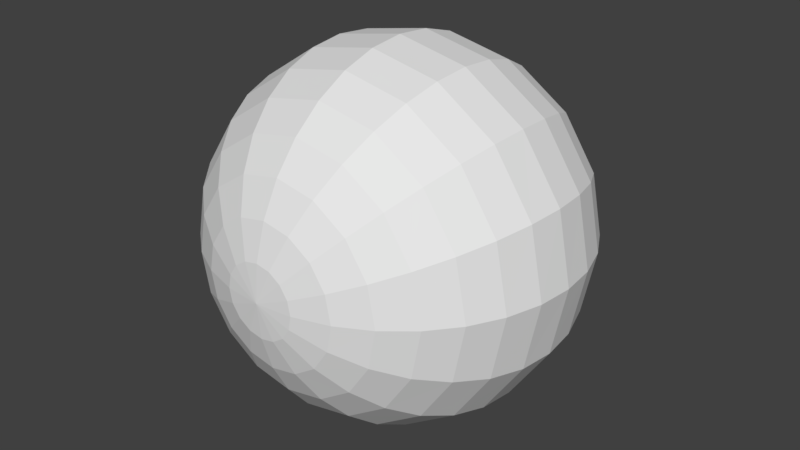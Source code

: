 # Source: sphere-normal-invert-base.blend  (saved by Blender 2.79.0; exported with 4.5.12 LTS)
import bpy
from mathutils import Matrix  # noqa: F401  (used for matrix-valued properties, if any)

bpy.ops.wm.read_factory_settings(use_empty=True)
scene = bpy.context.scene
scene.name = 'Scene'

# ---- collections
col_collection_1 = bpy.data.collections.new('Collection 1'); scene.collection.children.link(col_collection_1)

# ---- materials (node trees are filled in below, after node groups)
mat_sphere_inverted_material = bpy.data.materials.new('sphere-inverted-material')
mat_sphere_inverted_material.alpha_threshold = 0.0
mat_sphere_inverted_material.use_transparent_shadow = False
mat_sphere_inverted_material.roughness = 0.5

# ---- material node trees

# ---- world
world_world = bpy.data.worlds.new('World'); scene.world = world_world
world_world.color = (0.05088, 0.05088, 0.05088)
world_world.use_sun_shadow = False
world_world.sun_shadow_jitter_overblur = 0.0
world_world.cycles.sampling_method = 'MANUAL'

# ---- meshes
me_sphere_inverted_geo = bpy.data.meshes.new('sphere-inverted-geo')
me_sphere_inverted_geo.from_pydata([(1.421e-14, 19.62, -3.902), (1.421e-14, 14.14, -14.14), (1.421e-14, 11.11, -16.63), (1.421e-14, 7.654, -18.48), (1.421e-14, 3.902, -19.62), (1.421e-14, -1.814e-06, -20.0), (1.421e-14, -3.902, -19.62), (1.421e-14, -7.654, -18.48), (1.421e-14, -11.11, -16.63), (1.421e-14, -14.14, -14.14), (1.421e-14, -16.63, -11.11), (1.421e-14, -18.48, -7.654), (1.421e-14, -19.62, -3.902), (1.493, 19.62, -3.605), (2.929, 18.48, -7.071), (4.252, 16.63, -10.27), (5.412, 14.14, -13.07), (6.364, 11.11, -15.36), (7.071, 7.654, -17.07), (7.507, 3.902, -18.12), (7.654, -1.947e-06, -18.48), (7.507, -3.902, -18.12), (7.071, -7.654, -17.07), (6.364, -11.11, -15.36), (5.412, -14.14, -13.07), (4.252, -16.63, -10.27), (2.929, -18.48, -7.071), (1.493, -19.62, -3.605), (2.759, 19.62, -2.759), (5.412, 18.48, -5.412), (7.857, 16.63, -7.857), (10.0, 14.14, -10.0), (11.76, 11.11, -11.76), (13.07, 7.654, -13.07), (13.87, 3.902, -13.87), (14.14, -3.28e-06, -14.14), (13.87, -3.902, -13.87), (13.07, -7.654, -13.07), (11.76, -11.11, -11.76), (10.0, -14.14, -10.0), (7.857, -16.63, -7.857), (5.412, -18.48, -5.412), (2.759, -19.62, -2.759), (3.605, 19.62, -1.493), (7.071, 18.48, -2.929), (10.27, 16.63, -4.252), (13.07, 14.14, -5.412), (15.36, 11.11, -6.364), (17.07, 7.654, -7.071), (18.12, 3.902, -7.507), (18.48, -3.847e-06, -7.654), (18.12, -3.902, -7.507), (17.07, -7.654, -7.071), (15.36, -11.11, -6.364), (13.07, -14.14, -5.412), (10.27, -16.63, -4.252), (7.071, -18.48, -2.929), (3.605, -19.62, -1.493), (3.902, 19.62, 4.536e-06), (7.654, 18.48, 4.437e-06), (11.11, 16.63, 6.183e-06), (14.14, 14.14, 5.965e-06), (16.63, 11.11, 7.608e-06), (18.48, 7.654, 4.921e-06), (19.62, 3.902, 4.832e-06), (20.0, -4.874e-06, 5.796e-06), (19.62, -3.902, 3.911e-06), (18.48, -7.654, 3.106e-06), (16.63, -11.11, 4.711e-06), (14.14, -14.14, 2.539e-06), (11.11, -16.63, 1.368e-06), (7.654, -18.48, -7.011e-07), (3.902, -19.62, -8.006e-07), (3.605, 19.62, 1.493), (7.071, 18.48, 2.929), (10.27, 16.63, 4.252), (13.07, 14.14, 5.412), (15.36, 11.11, 6.364), (17.07, 7.654, 7.071), (18.12, 3.902, 7.507), (18.48, -5.662e-06, 7.654), (18.12, -3.902, 7.507), (17.07, -7.654, 7.071), (15.36, -11.11, 6.364), (13.07, -14.14, 5.412), (10.27, -16.63, 4.252), (7.071, -18.48, 2.929), (3.605, -19.62, 1.493), (2.759, 19.62, 2.759), (5.412, 18.48, 5.412), (7.857, 16.63, 7.857), (10.0, 14.14, 10.0), (11.76, 11.11, 11.76), (13.07, 7.654, 13.07), (13.87, 3.902, 13.87), (14.14, -6.706e-06, 14.14), (13.87, -3.902, 13.87), (13.07, -7.654, 13.07), (11.76, -11.11, 11.76), (10.0, -14.14, 10.0), (7.857, -16.63, 7.857), (5.412, -18.48, 5.412), (2.759, -19.62, 2.759), (1.493, 19.62, 3.605), (2.929, 18.48, 7.071), (4.252, 16.63, 10.27), (5.412, 14.14, 13.07), (6.364, 11.11, 15.36), (7.071, 7.654, 17.07), (7.507, 3.902, 18.12), (7.654, -7.085e-06, 18.48), (7.507, -3.902, 18.12), (7.071, -7.654, 17.07), (6.364, -11.11, 15.36), (5.412, -14.14, 13.07), (4.252, -16.63, 10.27), (2.929, -18.48, 7.071), (1.493, -19.62, 3.605), (-8.44e-07, 19.62, 3.902), (-2.274e-06, 18.48, 7.654), (-2.751e-06, 16.63, 11.11), (-4.659e-06, 14.14, 14.14), (-6.089e-06, 11.11, 16.63), (-5.612e-06, 7.654, 18.48), (-5.136e-06, 3.902, 19.62), (-5.612e-06, -7.218e-06, 20.0), (-5.136e-06, -3.902, 19.62), (-5.612e-06, -7.654, 18.48), (-6.089e-06, -11.11, 16.63), (-4.659e-06, -14.14, 14.14), (-2.036e-06, -16.63, 11.11), (-8.44e-07, -18.48, 7.654), (-1.321e-06, -19.62, 3.902), (1.421e-14, -20.0, -8.342e-07), (-1.493, 19.62, 3.605), (-2.929, 18.48, 7.071), (-4.252, 16.63, 10.27), (-5.412, 14.14, 13.07), (-6.364, 11.11, 15.36), (-7.071, 7.654, 17.07), (-7.507, 3.902, 18.12), (-7.654, -7.085e-06, 18.48), (-7.507, -3.902, 18.12), (-7.071, -7.654, 17.07), (-6.364, -11.11, 15.36), (-5.412, -14.14, 13.07), (-4.252, -16.63, 10.27), (-2.929, -18.48, 7.071), (-1.493, -19.62, 3.605), (-2.759, 19.62, 2.759), (-5.412, 18.48, 5.412), (-7.857, 16.63, 7.857), (-10.0, 14.14, 10.0), (-11.76, 11.11, 11.76), (-13.07, 7.654, 13.07), (-13.87, 3.902, 13.87), (-14.14, -6.706e-06, 14.14), (-13.87, -3.902, 13.87), (-13.07, -7.654, 13.07), (-11.76, -11.11, 11.76), (-10.0, -14.14, 10.0), (-7.857, -16.63, 7.857), (-5.412, -18.48, 5.412), (-2.759, -19.62, 2.759), (-6.021e-06, 20.0, 6.477e-06), (-3.605, 19.62, 1.493), (-7.071, 18.48, 2.929), (-10.27, 16.63, 4.252), (-13.07, 14.14, 5.412), (-15.36, 11.11, 6.364), (-17.07, 7.654, 7.071), (-18.12, 3.902, 7.507), (-18.48, -5.662e-06, 7.654), (-18.12, -3.902, 7.507), (-17.07, -7.654, 7.071), (-15.36, -11.11, 6.364), (-13.07, -14.14, 5.412), (-10.27, -16.63, 4.252), (-7.071, -18.48, 2.929), (-3.605, -19.62, 1.493), (-3.902, 19.62, 2.629e-06), (-7.654, 18.48, 6.223e-07), (-11.11, 16.63, 4.607e-07), (-14.14, 14.14, -2.618e-06), (-16.63, 11.11, -4.79e-06), (-18.48, 7.654, -4.616e-06), (-19.62, 3.902, -5.182e-06), (-20.0, -4.874e-06, -7.555e-06), (-19.62, -3.902, -6.103e-06), (-18.48, -7.654, -6.431e-06), (-16.63, -11.11, -7.687e-06), (-14.14, -14.14, -6.998e-06), (-11.11, -16.63, -4.354e-06), (-7.654, -18.48, -2.608e-06), (-3.902, -19.62, -2.708e-06), (-3.605, 19.62, -1.493), (-7.071, 18.48, -2.929), (-10.27, 16.63, -4.252), (-13.07, 14.14, -5.412), (-15.36, 11.11, -6.364), (-17.07, 7.654, -7.071), (-18.12, 3.902, -7.507), (-18.48, -3.847e-06, -7.654), (-18.12, -3.902, -7.507), (-17.07, -7.654, -7.071), (-15.36, -11.11, -6.364), (-13.07, -14.14, -5.412), (-10.27, -16.63, -4.252), (-7.071, -18.48, -2.929), (-3.605, -19.62, -1.493), (-2.759, 19.62, -2.759), (-5.412, 18.48, -5.412), (-7.857, 16.63, -7.857), (-10.0, 14.14, -10.0), (-11.76, 11.11, -11.76), (-13.07, 7.654, -13.07), (-13.87, 3.902, -13.87), (-14.14, -3.28e-06, -14.14), (-13.87, -3.902, -13.87), (-13.07, -7.654, -13.07), (-11.76, -11.11, -11.76), (-10.0, -14.14, -10.0), (-7.857, -16.63, -7.857), (-5.412, -18.48, -5.412), (-2.759, -19.62, -2.759), (-1.493, 19.62, -3.605), (-2.929, 18.48, -7.071), (-4.252, 16.63, -10.27), (-5.412, 14.14, -13.07), (-6.364, 11.11, -15.36), (-7.071, 7.654, -17.07), (-7.507, 3.902, -18.12), (-7.654, -1.947e-06, -18.48), (-7.507, -3.902, -18.12), (-7.071, -7.654, -17.07), (-6.364, -11.11, -15.36), (-5.412, -14.14, -13.07), (-4.252, -16.63, -10.27), (-2.929, -18.48, -7.071), (-1.493, -19.62, -3.605), (3.924e-06, 18.48, -7.654), (4.401e-06, 16.63, -11.11)], [], [(5, 20, 19, 4), (4, 19, 18, 3), (10, 25, 24, 9), (0, 13, 164), (3, 18, 17, 2), (9, 24, 23, 8), (8, 23, 22, 7), (2, 17, 16, 1), (7, 22, 21, 6), (133, 27, 12), (12, 27, 26, 11), (1, 16, 15, 241), (241, 15, 14, 240), (6, 21, 20, 5), (11, 26, 25, 10), (240, 14, 13, 0), (26, 41, 40, 25), (14, 29, 28, 13), (20, 35, 34, 19), (19, 34, 33, 18), (25, 40, 39, 24), (13, 28, 164), (18, 33, 32, 17), (24, 39, 38, 23), (23, 38, 37, 22), (17, 32, 31, 16), (22, 37, 36, 21), (133, 42, 27), (27, 42, 41, 26), (16, 31, 30, 15), (15, 30, 29, 14), (21, 36, 35, 20), (31, 46, 45, 30), (36, 51, 50, 35), (42, 57, 56, 41), (41, 56, 55, 40), (30, 45, 44, 29), (29, 44, 43, 28), (35, 50, 49, 34), (40, 55, 54, 39), (28, 43, 164), (34, 49, 48, 33), (33, 48, 47, 32), (39, 54, 53, 38), (32, 47, 46, 31), (38, 53, 52, 37), (37, 52, 51, 36), (133, 57, 42), (47, 62, 61, 46), (53, 68, 67, 52), (133, 72, 57), (46, 61, 60, 45), (52, 67, 66, 51), (51, 66, 65, 50), (57, 72, 71, 56), (45, 60, 59, 44), (50, 65, 64, 49), (56, 71, 70, 55), (55, 70, 69, 54), (44, 59, 58, 43), (43, 58, 164), (49, 64, 63, 48), (54, 69, 68, 53), (48, 63, 62, 47), (58, 73, 164), (63, 78, 77, 62), (68, 83, 82, 67), (133, 87, 72), (62, 77, 76, 61), (61, 76, 75, 60), (67, 82, 81, 66), (72, 87, 86, 71), (60, 75, 74, 59), (66, 81, 80, 65), (65, 80, 79, 64), (71, 86, 85, 70), (59, 74, 73, 58), (64, 79, 78, 63), (70, 85, 84, 69), (69, 84, 83, 68), (80, 95, 94, 79), (79, 94, 93, 78), (85, 100, 99, 84), (73, 88, 164), (78, 93, 92, 77), (84, 99, 98, 83), (83, 98, 97, 82), (77, 92, 91, 76), (82, 97, 96, 81), (133, 102, 87), (87, 102, 101, 86), (76, 91, 90, 75), (75, 90, 89, 74), (81, 96, 95, 80), (86, 101, 100, 85), (74, 89, 88, 73), (101, 116, 115, 100), (90, 105, 104, 89), (89, 104, 103, 88), (95, 110, 109, 94), (100, 115, 114, 99), (88, 103, 164), (94, 109, 108, 93), (93, 108, 107, 92), (99, 114, 113, 98), (92, 107, 106, 91), (98, 113, 112, 97), (97, 112, 111, 96), (133, 117, 102), (91, 106, 105, 90), (96, 111, 110, 95), (102, 117, 116, 101), (106, 121, 120, 105), (112, 127, 126, 111), (111, 126, 125, 110), (117, 132, 131, 116), (105, 120, 119, 104), (110, 125, 124, 109), (116, 131, 130, 115), (115, 130, 129, 114), (104, 119, 118, 103), (103, 118, 164), (109, 124, 123, 108), (114, 129, 128, 113), (108, 123, 122, 107), (107, 122, 121, 106), (113, 128, 127, 112), (133, 132, 117), (128, 144, 143, 127), (133, 148, 132), (122, 138, 137, 121), (121, 137, 136, 120), (127, 143, 142, 126), (132, 148, 147, 131), (120, 136, 135, 119), (126, 142, 141, 125), (125, 141, 140, 124), (131, 147, 146, 130), (119, 135, 134, 118), (124, 140, 139, 123), (130, 146, 145, 129), (129, 145, 144, 128), (118, 134, 164), (123, 139, 138, 122), (134, 149, 164), (139, 154, 153, 138), (145, 160, 159, 144), (144, 159, 158, 143), (138, 153, 152, 137), (143, 158, 157, 142), (133, 163, 148), (148, 163, 162, 147), (137, 152, 151, 136), (136, 151, 150, 135), (142, 157, 156, 141), (147, 162, 161, 146), (135, 150, 149, 134), (141, 156, 155, 140), (140, 155, 154, 139), (146, 161, 160, 145), (161, 177, 176, 160), (149, 165, 164), (155, 171, 170, 154), (154, 170, 169, 153), (160, 176, 175, 159), (153, 169, 168, 152), (159, 175, 174, 158), (158, 174, 173, 157), (133, 179, 163), (152, 168, 167, 151), (157, 173, 172, 156), (163, 179, 178, 162), (162, 178, 177, 161), (151, 167, 166, 150), (150, 166, 165, 149), (156, 172, 171, 155), (167, 182, 181, 166), (172, 187, 186, 171), (178, 193, 192, 177), (177, 192, 191, 176), (166, 181, 180, 165), (165, 180, 164), (171, 186, 185, 170), (176, 191, 190, 175), (170, 185, 184, 169), (169, 184, 183, 168), (175, 190, 189, 174), (133, 194, 179), (168, 183, 182, 167), (174, 189, 188, 173), (173, 188, 187, 172), (179, 194, 193, 178), (183, 198, 197, 182), (189, 204, 203, 188), (194, 209, 208, 193), (182, 197, 196, 181), (188, 203, 202, 187), (187, 202, 201, 186), (193, 208, 207, 192), (181, 196, 195, 180), (186, 201, 200, 185), (192, 207, 206, 191), (191, 206, 205, 190), (180, 195, 164), (185, 200, 199, 184), (190, 205, 204, 189), (133, 209, 194), (184, 199, 198, 183), (199, 214, 213, 198), (204, 219, 218, 203), (133, 224, 209), (209, 224, 223, 208), (198, 213, 212, 197), (197, 212, 211, 196), (203, 218, 217, 202), (208, 223, 222, 207), (196, 211, 210, 195), (202, 217, 216, 201), (201, 216, 215, 200), (207, 222, 221, 206), (195, 210, 164), (200, 215, 214, 199), (206, 221, 220, 205), (205, 220, 219, 204), (216, 231, 230, 215), (215, 230, 229, 214), (221, 236, 235, 220), (214, 229, 228, 213), (220, 235, 234, 219), (219, 234, 233, 218), (133, 239, 224), (213, 228, 227, 212), (218, 233, 232, 217), (224, 239, 238, 223), (223, 238, 237, 222), (212, 227, 226, 211), (211, 226, 225, 210), (217, 232, 231, 216), (222, 237, 236, 221), (210, 225, 164), (237, 10, 9, 236), (226, 240, 0, 225), (225, 0, 164), (231, 4, 3, 230), (236, 9, 8, 235), (230, 3, 2, 229), (229, 2, 1, 228), (235, 8, 7, 234), (133, 12, 239), (228, 1, 241, 227), (234, 7, 6, 233), (233, 6, 5, 232), (239, 12, 11, 238), (227, 241, 240, 226), (232, 5, 4, 231), (238, 11, 10, 237)])
_uv = me_sphere_inverted_geo.uv_layers.new(name='UVMap')
_uv.uv.foreach_set('vector', [0.452, 0.4159, 0.389, 0.3597, 0.4109, 0.3309, 0.4815, 0.3767, 0.4815, 0.3767, 0.4109, 0.3309, 0.4292, 0.2989, 0.5035, 0.3317, 0.2358, 0.4998, 0.2323, 0.4511, 0.2699, 0.4407, 0.2838, 0.4998, 0.4555, 0.08255, 0.4393, 0.09288, 0.4174, 0.05, 0.5035, 0.3317, 0.4292, 0.2989, 0.4436, 0.2635, 0.5167, 0.282, 0.2838, 0.4998, 0.2699, 0.4407, 0.3043, 0.4259, 0.3308, 0.491, 0.3308, 0.491, 0.3043, 0.4259, 0.3356, 0.4073, 0.3753, 0.4737, 0.5167, 0.282, 0.4436, 0.2635, 0.4531, 0.2247, 0.5195, 0.2292, 0.3753, 0.4737, 0.3356, 0.4073, 0.3638, 0.3852, 0.4162, 0.4485, 0.1011, 0.4496, 0.1478, 0.4559, 0.1434, 0.4735, 0.1434, 0.4735, 0.1478, 0.4559, 0.1916, 0.4564, 0.1884, 0.4908, 0.5195, 0.2292, 0.4531, 0.2247, 0.4566, 0.1826, 0.5106, 0.1756, 0.5106, 0.1756, 0.4566, 0.1826, 0.4522, 0.1379, 0.4889, 0.1244, 0.4162, 0.4485, 0.3638, 0.3852, 0.389, 0.3597, 0.452, 0.4159, 0.1884, 0.4908, 0.1916, 0.4564, 0.2323, 0.4511, 0.2358, 0.4998, 0.4889, 0.1244, 0.4522, 0.1379, 0.4393, 0.09288, 0.4555, 0.08255, 0.1916, 0.4564, 0.1848, 0.4264, 0.2185, 0.4119, 0.2323, 0.4511, 0.4522, 0.1379, 0.4197, 0.1389, 0.4218, 0.09631, 0.4393, 0.09288, 0.389, 0.3597, 0.3401, 0.3175, 0.3582, 0.2942, 0.4109, 0.3309, 0.4109, 0.3309, 0.3582, 0.2942, 0.3746, 0.2689, 0.4292, 0.2989, 0.2323, 0.4511, 0.2185, 0.4119, 0.2483, 0.3958, 0.2699, 0.4407, 0.4393, 0.09288, 0.4218, 0.09631, 0.4174, 0.05, 0.4292, 0.2989, 0.3746, 0.2689, 0.3894, 0.2413, 0.4436, 0.2635, 0.2699, 0.4407, 0.2483, 0.3958, 0.2748, 0.3782, 0.3043, 0.4259, 0.3043, 0.4259, 0.2748, 0.3782, 0.2987, 0.3594, 0.3356, 0.4073, 0.4436, 0.2635, 0.3894, 0.2413, 0.4023, 0.2109, 0.4531, 0.2247, 0.3356, 0.4073, 0.2987, 0.3594, 0.3204, 0.3392, 0.3638, 0.3852, 0.1011, 0.4496, 0.1459, 0.4389, 0.1478, 0.4559, 0.1478, 0.4559, 0.1459, 0.4389, 0.1848, 0.4264, 0.1916, 0.4564, 0.4531, 0.2247, 0.4023, 0.2109, 0.4127, 0.177, 0.4566, 0.1826, 0.4566, 0.1826, 0.4127, 0.177, 0.4197, 0.1389, 0.4522, 0.1379, 0.3638, 0.3852, 0.3204, 0.3392, 0.3401, 0.3175, 0.389, 0.3597, 0.4023, 0.2109, 0.3613, 0.1917, 0.3765, 0.1636, 0.4127, 0.177, 0.3204, 0.3392, 0.2812, 0.302, 0.2983, 0.2822, 0.3401, 0.3175, 0.1459, 0.4389, 0.1388, 0.4243, 0.1708, 0.4015, 0.1848, 0.4264, 0.1848, 0.4264, 0.1708, 0.4015, 0.1982, 0.3804, 0.2185, 0.4119, 0.4127, 0.177, 0.3765, 0.1636, 0.3913, 0.1314, 0.4197, 0.1389, 0.4197, 0.1389, 0.3913, 0.1314, 0.4053, 0.09391, 0.4218, 0.09631, 0.3401, 0.3175, 0.2983, 0.2822, 0.3146, 0.2616, 0.3582, 0.2942, 0.2185, 0.4119, 0.1982, 0.3804, 0.2222, 0.3603, 0.2483, 0.3958, 0.4218, 0.09631, 0.4053, 0.09391, 0.4174, 0.05, 0.3582, 0.2942, 0.3146, 0.2616, 0.3305, 0.24, 0.3746, 0.2689, 0.3746, 0.2689, 0.3305, 0.24, 0.346, 0.2169, 0.3894, 0.2413, 0.2483, 0.3958, 0.2222, 0.3603, 0.2436, 0.3408, 0.2748, 0.3782, 0.3894, 0.2413, 0.346, 0.2169, 0.3613, 0.1917, 0.4023, 0.2109, 0.2748, 0.3782, 0.2436, 0.3408, 0.2631, 0.3215, 0.2987, 0.3594, 0.2987, 0.3594, 0.2631, 0.3215, 0.2812, 0.302, 0.3204, 0.3392, 0.1011, 0.4496, 0.1388, 0.4243, 0.1459, 0.4389, 0.346, 0.2169, 0.3088, 0.1898, 0.3267, 0.168, 0.3613, 0.1917, 0.2436, 0.3408, 0.2102, 0.3097, 0.2271, 0.2891, 0.2631, 0.3215, 0.1011, 0.4496, 0.1276, 0.4129, 0.1388, 0.4243, 0.3613, 0.1917, 0.3267, 0.168, 0.3461, 0.1442, 0.3765, 0.1636, 0.2631, 0.3215, 0.2271, 0.2891, 0.2435, 0.2692, 0.2812, 0.302, 0.2812, 0.302, 0.2435, 0.2692, 0.2595, 0.2498, 0.2983, 0.2822, 0.1388, 0.4243, 0.1276, 0.4129, 0.1515, 0.3819, 0.1708, 0.4015, 0.3765, 0.1636, 0.3461, 0.1442, 0.3673, 0.1175, 0.3913, 0.1314, 0.2983, 0.2822, 0.2595, 0.2498, 0.2756, 0.2303, 0.3146, 0.2616, 0.1708, 0.4015, 0.1515, 0.3819, 0.1728, 0.3553, 0.1982, 0.3804, 0.1982, 0.3804, 0.1728, 0.3553, 0.1922, 0.3315, 0.2222, 0.3603, 0.3913, 0.1314, 0.3673, 0.1175, 0.391, 0.08663, 0.4053, 0.09391, 0.4053, 0.09391, 0.391, 0.08663, 0.4174, 0.05, 0.3146, 0.2616, 0.2756, 0.2303, 0.2919, 0.2104, 0.3305, 0.24, 0.2222, 0.3603, 0.1922, 0.3315, 0.2102, 0.3097, 0.2436, 0.3408, 0.3305, 0.24, 0.2919, 0.2104, 0.3088, 0.1898, 0.346, 0.2169, 0.391, 0.08663, 0.3799, 0.07529, 0.4174, 0.05, 0.2919, 0.2104, 0.2559, 0.1781, 0.2754, 0.1588, 0.3088, 0.1898, 0.2102, 0.3097, 0.173, 0.2826, 0.1886, 0.2595, 0.2271, 0.2891, 0.1011, 0.4496, 0.1133, 0.4055, 0.1276, 0.4129, 0.3088, 0.1898, 0.2754, 0.1588, 0.2968, 0.1392, 0.3267, 0.168, 0.3267, 0.168, 0.2968, 0.1392, 0.3206, 0.1191, 0.3461, 0.1442, 0.2271, 0.2891, 0.1886, 0.2595, 0.2044, 0.2379, 0.2435, 0.2692, 0.1276, 0.4129, 0.1133, 0.4055, 0.1274, 0.3679, 0.1515, 0.3819, 0.3461, 0.1442, 0.3206, 0.1191, 0.3479, 0.09804, 0.3673, 0.1175, 0.2435, 0.2692, 0.2044, 0.2379, 0.2207, 0.2174, 0.2595, 0.2498, 0.2595, 0.2498, 0.2207, 0.2174, 0.2378, 0.1975, 0.2756, 0.2303, 0.1515, 0.3819, 0.1274, 0.3679, 0.1424, 0.3358, 0.1728, 0.3553, 0.3673, 0.1175, 0.3479, 0.09804, 0.3799, 0.07529, 0.391, 0.08663, 0.2756, 0.2303, 0.2378, 0.1975, 0.2559, 0.1781, 0.2919, 0.2104, 0.1728, 0.3553, 0.1424, 0.3358, 0.1577, 0.3077, 0.1922, 0.3315, 0.1922, 0.3315, 0.1577, 0.3077, 0.173, 0.2826, 0.2102, 0.3097, 0.2207, 0.2174, 0.179, 0.1821, 0.1987, 0.1604, 0.2378, 0.1975, 0.2378, 0.1975, 0.1987, 0.1604, 0.2204, 0.1402, 0.2559, 0.1781, 0.1424, 0.3358, 0.1062, 0.3223, 0.1167, 0.2884, 0.1577, 0.3077, 0.3799, 0.07529, 0.3727, 0.06068, 0.4174, 0.05, 0.2559, 0.1781, 0.2204, 0.1402, 0.2442, 0.1214, 0.2754, 0.1588, 0.1577, 0.3077, 0.1167, 0.2884, 0.1297, 0.2581, 0.173, 0.2826, 0.173, 0.2826, 0.1297, 0.2581, 0.1445, 0.2306, 0.1886, 0.2595, 0.2754, 0.1588, 0.2442, 0.1214, 0.2707, 0.1039, 0.2968, 0.1392, 0.1886, 0.2595, 0.1445, 0.2306, 0.1609, 0.2054, 0.2044, 0.2379, 0.1011, 0.4496, 0.09675, 0.4031, 0.1133, 0.4055, 0.1133, 0.4055, 0.09675, 0.4031, 0.09893, 0.3603, 0.1274, 0.3679, 0.2968, 0.1392, 0.2707, 0.1039, 0.3003, 0.08776, 0.3206, 0.1191, 0.3206, 0.1191, 0.3003, 0.08776, 0.334, 0.07325, 0.3479, 0.09804, 0.2044, 0.2379, 0.1609, 0.2054, 0.179, 0.1821, 0.2207, 0.2174, 0.1274, 0.3679, 0.09893, 0.3603, 0.1062, 0.3223, 0.1424, 0.3358, 0.3479, 0.09804, 0.334, 0.07325, 0.3727, 0.06068, 0.3799, 0.07529, 0.09893, 0.3603, 0.06621, 0.3611, 0.0624, 0.3165, 0.1062, 0.3223, 0.3003, 0.08776, 0.2865, 0.04867, 0.3271, 0.04332, 0.334, 0.07325, 0.334, 0.07325, 0.3271, 0.04332, 0.3708, 0.0438, 0.3727, 0.06068, 0.179, 0.1821, 0.1302, 0.14, 0.1553, 0.1145, 0.1987, 0.1604, 0.1062, 0.3223, 0.0624, 0.3165, 0.06611, 0.2746, 0.1167, 0.2884, 0.3727, 0.06068, 0.3708, 0.0438, 0.4174, 0.05, 0.1987, 0.1604, 0.1553, 0.1145, 0.1835, 0.09241, 0.2204, 0.1402, 0.2204, 0.1402, 0.1835, 0.09241, 0.2148, 0.07382, 0.2442, 0.1214, 0.1167, 0.2884, 0.06611, 0.2746, 0.0757, 0.2359, 0.1297, 0.2581, 0.2442, 0.1214, 0.2148, 0.07382, 0.2491, 0.05907, 0.2707, 0.1039, 0.1297, 0.2581, 0.0757, 0.2359, 0.09004, 0.2006, 0.1445, 0.2306, 0.1445, 0.2306, 0.09004, 0.2006, 0.1084, 0.1687, 0.1609, 0.2054, 0.1011, 0.4496, 0.07926, 0.4064, 0.09675, 0.4031, 0.2707, 0.1039, 0.2491, 0.05907, 0.2865, 0.04867, 0.3003, 0.08776, 0.1609, 0.2054, 0.1084, 0.1687, 0.1302, 0.14, 0.179, 0.1821, 0.09675, 0.4031, 0.07926, 0.4064, 0.06621, 0.3611, 0.09893, 0.3603, 0.2491, 0.05907, 0.2352, 0.0001019, 0.2831, 0.000102, 0.2865, 0.04867, 0.09004, 0.2006, 0.01598, 0.1679, 0.03791, 0.123, 0.1084, 0.1687, 0.1084, 0.1687, 0.03791, 0.123, 0.06737, 0.08385, 0.1302, 0.14, 0.07926, 0.4064, 0.06264, 0.4166, 0.03021, 0.3736, 0.06621, 0.3611, 0.2865, 0.04867, 0.2831, 0.000102, 0.3303, 0.00902, 0.3271, 0.04332, 0.1302, 0.14, 0.06737, 0.08385, 0.1031, 0.05132, 0.1553, 0.1145, 0.06621, 0.3611, 0.03021, 0.3736, 0.008927, 0.3232, 0.0624, 0.3165, 0.0624, 0.3165, 0.008927, 0.3232, 0.0001019, 0.2699, 0.06611, 0.2746, 0.3271, 0.04332, 0.3303, 0.00902, 0.3752, 0.02627, 0.3708, 0.0438, 0.3708, 0.0438, 0.3752, 0.02627, 0.4174, 0.05, 0.1553, 0.1145, 0.1031, 0.05132, 0.1438, 0.02614, 0.1835, 0.09241, 0.06611, 0.2746, 0.0001019, 0.2699, 0.002907, 0.2174, 0.0757, 0.2359, 0.1835, 0.09241, 0.1438, 0.02614, 0.1883, 0.008905, 0.2148, 0.07382, 0.2148, 0.07382, 0.1883, 0.008905, 0.2352, 0.0001019, 0.2491, 0.05907, 0.0757, 0.2359, 0.002907, 0.2174, 0.01598, 0.1679, 0.09004, 0.2006, 0.1011, 0.4496, 0.06264, 0.4166, 0.07926, 0.4064, 0.1885, 0.5088, 0.215, 0.5738, 0.1837, 0.5924, 0.144, 0.5261, 0.4182, 0.5501, 0.3714, 0.5438, 0.3758, 0.5263, 0.002912, 0.7174, 0.07575, 0.736, 0.06614, 0.7746, 0.0001019, 0.77, 0.0001019, 0.77, 0.06614, 0.7746, 0.06242, 0.8166, 0.008929, 0.8233, 0.144, 0.5261, 0.1837, 0.5924, 0.1555, 0.6145, 0.1032, 0.5513, 0.3758, 0.5263, 0.3714, 0.5438, 0.3276, 0.5433, 0.3308, 0.5089, 0.008929, 0.8233, 0.06242, 0.8166, 0.06623, 0.8612, 0.03022, 0.8738, 0.1032, 0.5513, 0.1555, 0.6145, 0.1303, 0.64, 0.06744, 0.5838, 0.06744, 0.5838, 0.1303, 0.64, 0.1084, 0.6687, 0.03795, 0.623, 0.3308, 0.5089, 0.3276, 0.5433, 0.2869, 0.5487, 0.2834, 0.5, 0.03022, 0.8738, 0.06623, 0.8612, 0.07928, 0.9066, 0.06266, 0.9168, 0.03795, 0.623, 0.1084, 0.6687, 0.0901, 0.7007, 0.01599, 0.6679, 0.2834, 0.5, 0.2869, 0.5487, 0.2493, 0.5591, 0.2354, 0.5, 0.2354, 0.5, 0.2493, 0.5591, 0.215, 0.5738, 0.1885, 0.5088, 0.06266, 0.9168, 0.07928, 0.9066, 0.1011, 0.9498, 0.01599, 0.6679, 0.0901, 0.7007, 0.07575, 0.736, 0.002912, 0.7174, 0.07928, 0.9066, 0.09678, 0.9032, 0.1011, 0.9498, 0.0901, 0.7007, 0.1446, 0.7307, 0.1297, 0.7582, 0.07575, 0.736, 0.2493, 0.5591, 0.2709, 0.604, 0.2444, 0.6215, 0.215, 0.5738, 0.215, 0.5738, 0.2444, 0.6215, 0.2206, 0.6403, 0.1837, 0.5924, 0.07575, 0.736, 0.1297, 0.7582, 0.1168, 0.7885, 0.06614, 0.7746, 0.1837, 0.5924, 0.2206, 0.6403, 0.1989, 0.6605, 0.1555, 0.6145, 0.4182, 0.5501, 0.3733, 0.5608, 0.3714, 0.5438, 0.3714, 0.5438, 0.3733, 0.5608, 0.3344, 0.5734, 0.3276, 0.5433, 0.06614, 0.7746, 0.1168, 0.7885, 0.1062, 0.8224, 0.06242, 0.8166, 0.06242, 0.8166, 0.1062, 0.8224, 0.09896, 0.8605, 0.06623, 0.8612, 0.1555, 0.6145, 0.1989, 0.6605, 0.1791, 0.6822, 0.1303, 0.64, 0.3276, 0.5433, 0.3344, 0.5734, 0.3007, 0.5879, 0.2869, 0.5487, 0.06623, 0.8612, 0.09896, 0.8605, 0.09678, 0.9032, 0.07928, 0.9066, 0.1303, 0.64, 0.1791, 0.6822, 0.161, 0.7055, 0.1084, 0.6687, 0.1084, 0.6687, 0.161, 0.7055, 0.1446, 0.7307, 0.0901, 0.7007, 0.2869, 0.5487, 0.3007, 0.5879, 0.2709, 0.604, 0.2493, 0.5591, 0.3007, 0.5879, 0.321, 0.6193, 0.297, 0.6394, 0.2709, 0.604, 0.09678, 0.9032, 0.1133, 0.9057, 0.1011, 0.9498, 0.161, 0.7055, 0.2045, 0.738, 0.1887, 0.7596, 0.1446, 0.7307, 0.1446, 0.7307, 0.1887, 0.7596, 0.1731, 0.7827, 0.1297, 0.7582, 0.2709, 0.604, 0.297, 0.6394, 0.2756, 0.6589, 0.2444, 0.6215, 0.1297, 0.7582, 0.1731, 0.7827, 0.1577, 0.8079, 0.1168, 0.7885, 0.2444, 0.6215, 0.2756, 0.6589, 0.2561, 0.6782, 0.2206, 0.6403, 0.2206, 0.6403, 0.2561, 0.6782, 0.238, 0.6977, 0.1989, 0.6605, 0.4182, 0.5501, 0.3804, 0.5755, 0.3733, 0.5608, 0.1168, 0.7885, 0.1577, 0.8079, 0.1425, 0.8359, 0.1062, 0.8224, 0.1989, 0.6605, 0.238, 0.6977, 0.2209, 0.7175, 0.1791, 0.6822, 0.3733, 0.5608, 0.3804, 0.5755, 0.3484, 0.5982, 0.3344, 0.5734, 0.3344, 0.5734, 0.3484, 0.5982, 0.321, 0.6193, 0.3007, 0.5879, 0.1062, 0.8224, 0.1425, 0.8359, 0.1275, 0.868, 0.09896, 0.8605, 0.09896, 0.8605, 0.1275, 0.868, 0.1133, 0.9057, 0.09678, 0.9032, 0.1791, 0.6822, 0.2209, 0.7175, 0.2045, 0.738, 0.161, 0.7055, 0.1425, 0.8359, 0.1729, 0.8554, 0.1515, 0.8821, 0.1275, 0.868, 0.2209, 0.7175, 0.2596, 0.7499, 0.2436, 0.7694, 0.2045, 0.738, 0.3484, 0.5982, 0.3677, 0.6178, 0.3464, 0.6444, 0.321, 0.6193, 0.321, 0.6193, 0.3464, 0.6444, 0.327, 0.6682, 0.297, 0.6394, 0.1275, 0.868, 0.1515, 0.8821, 0.1276, 0.913, 0.1133, 0.9057, 0.1133, 0.9057, 0.1276, 0.913, 0.1011, 0.9498, 0.2045, 0.738, 0.2436, 0.7694, 0.2272, 0.7892, 0.1887, 0.7596, 0.297, 0.6394, 0.327, 0.6682, 0.309, 0.69, 0.2756, 0.6589, 0.1887, 0.7596, 0.2272, 0.7892, 0.2102, 0.8098, 0.1731, 0.7827, 0.1731, 0.7827, 0.2102, 0.8098, 0.1923, 0.8317, 0.1577, 0.8079, 0.2756, 0.6589, 0.309, 0.69, 0.292, 0.7106, 0.2561, 0.6782, 0.4182, 0.5501, 0.3916, 0.5869, 0.3804, 0.5755, 0.1577, 0.8079, 0.1923, 0.8317, 0.1729, 0.8554, 0.1425, 0.8359, 0.2561, 0.6782, 0.292, 0.7106, 0.2757, 0.7305, 0.238, 0.6977, 0.238, 0.6977, 0.2757, 0.7305, 0.2596, 0.7499, 0.2209, 0.7175, 0.3804, 0.5755, 0.3916, 0.5869, 0.3677, 0.6178, 0.3484, 0.5982, 0.1923, 0.8317, 0.2222, 0.8605, 0.1983, 0.8806, 0.1729, 0.8554, 0.292, 0.7106, 0.3306, 0.7403, 0.3147, 0.7619, 0.2757, 0.7305, 0.3916, 0.5869, 0.406, 0.5942, 0.3918, 0.6318, 0.3677, 0.6178, 0.1729, 0.8554, 0.1983, 0.8806, 0.1709, 0.9017, 0.1515, 0.8821, 0.2757, 0.7305, 0.3147, 0.7619, 0.2984, 0.7824, 0.2596, 0.7499, 0.2596, 0.7499, 0.2984, 0.7824, 0.2813, 0.8022, 0.2436, 0.7694, 0.3677, 0.6178, 0.3918, 0.6318, 0.3768, 0.6639, 0.3464, 0.6444, 0.1515, 0.8821, 0.1709, 0.9017, 0.1388, 0.9244, 0.1276, 0.913, 0.2436, 0.7694, 0.2813, 0.8022, 0.2632, 0.8216, 0.2272, 0.7892, 0.3464, 0.6444, 0.3768, 0.6639, 0.3615, 0.692, 0.327, 0.6682, 0.327, 0.6682, 0.3615, 0.692, 0.3461, 0.7172, 0.309, 0.69, 0.1276, 0.913, 0.1388, 0.9244, 0.1011, 0.9498, 0.2272, 0.7892, 0.2632, 0.8216, 0.2436, 0.841, 0.2102, 0.8098, 0.309, 0.69, 0.3461, 0.7172, 0.3306, 0.7403, 0.292, 0.7106, 0.4182, 0.5501, 0.406, 0.5942, 0.3916, 0.5869, 0.2102, 0.8098, 0.2436, 0.841, 0.2222, 0.8605, 0.1923, 0.8317, 0.2436, 0.841, 0.2748, 0.8784, 0.2483, 0.8959, 0.2222, 0.8605, 0.3306, 0.7403, 0.3747, 0.7692, 0.3582, 0.7944, 0.3147, 0.7619, 0.4182, 0.5501, 0.4225, 0.5967, 0.406, 0.5942, 0.406, 0.5942, 0.4225, 0.5967, 0.4203, 0.6394, 0.3918, 0.6318, 0.2222, 0.8605, 0.2483, 0.8959, 0.2186, 0.912, 0.1983, 0.8806, 0.1983, 0.8806, 0.2186, 0.912, 0.1848, 0.9265, 0.1709, 0.9017, 0.3147, 0.7619, 0.3582, 0.7944, 0.3402, 0.8177, 0.2984, 0.7824, 0.3918, 0.6318, 0.4203, 0.6394, 0.413, 0.6775, 0.3768, 0.6639, 0.1709, 0.9017, 0.1848, 0.9265, 0.1459, 0.9391, 0.1388, 0.9244, 0.2984, 0.7824, 0.3402, 0.8177, 0.3204, 0.8394, 0.2813, 0.8022, 0.2813, 0.8022, 0.3204, 0.8394, 0.2987, 0.8596, 0.2632, 0.8216, 0.3768, 0.6639, 0.413, 0.6775, 0.4025, 0.7113, 0.3615, 0.692, 0.1388, 0.9244, 0.1459, 0.9391, 0.1011, 0.9498, 0.2632, 0.8216, 0.2987, 0.8596, 0.2748, 0.8784, 0.2436, 0.841, 0.3615, 0.692, 0.4025, 0.7113, 0.3895, 0.7417, 0.3461, 0.7172, 0.3461, 0.7172, 0.3895, 0.7417, 0.3747, 0.7692, 0.3306, 0.7403, 0.3204, 0.8394, 0.3638, 0.8854, 0.3356, 0.9075, 0.2987, 0.8596, 0.2987, 0.8596, 0.3356, 0.9075, 0.3043, 0.9261, 0.2748, 0.8784, 0.4025, 0.7113, 0.4531, 0.7252, 0.4435, 0.7639, 0.3895, 0.7417, 0.2748, 0.8784, 0.3043, 0.9261, 0.2699, 0.9408, 0.2483, 0.8959, 0.3895, 0.7417, 0.4435, 0.7639, 0.4292, 0.7992, 0.3747, 0.7692, 0.3747, 0.7692, 0.4292, 0.7992, 0.4108, 0.8312, 0.3582, 0.7944, 0.4182, 0.5501, 0.44, 0.5933, 0.4225, 0.5967, 0.2483, 0.8959, 0.2699, 0.9408, 0.2324, 0.9512, 0.2186, 0.912, 0.3582, 0.7944, 0.4108, 0.8312, 0.3889, 0.8599, 0.3402, 0.8177, 0.4225, 0.5967, 0.44, 0.5933, 0.453, 0.6387, 0.4203, 0.6394, 0.4203, 0.6394, 0.453, 0.6387, 0.4568, 0.6833, 0.413, 0.6775, 0.2186, 0.912, 0.2324, 0.9512, 0.1917, 0.9566, 0.1848, 0.9265, 0.1848, 0.9265, 0.1917, 0.9566, 0.1479, 0.956, 0.1459, 0.9391, 0.3402, 0.8177, 0.3889, 0.8599, 0.3638, 0.8854, 0.3204, 0.8394, 0.413, 0.6775, 0.4568, 0.6833, 0.4531, 0.7252, 0.4025, 0.7113, 0.1459, 0.9391, 0.1479, 0.956, 0.1011, 0.9498, 0.4568, 0.6833, 0.5103, 0.6766, 0.5191, 0.7299, 0.4531, 0.7252, 0.1917, 0.9566, 0.1885, 0.991, 0.1434, 0.9736, 0.1479, 0.956, 0.1479, 0.956, 0.1434, 0.9736, 0.1011, 0.9498, 0.3638, 0.8854, 0.4161, 0.9486, 0.3753, 0.9738, 0.3356, 0.9075, 0.4531, 0.7252, 0.5191, 0.7299, 0.5163, 0.7824, 0.4435, 0.7639, 0.3356, 0.9075, 0.3753, 0.9738, 0.3308, 0.9911, 0.3043, 0.9261, 0.3043, 0.9261, 0.3308, 0.9911, 0.2838, 0.9999, 0.2699, 0.9408, 0.4435, 0.7639, 0.5163, 0.7824, 0.5033, 0.832, 0.4292, 0.7992, 0.4182, 0.5501, 0.4566, 0.5831, 0.44, 0.5933, 0.2699, 0.9408, 0.2838, 0.9999, 0.2358, 0.9999, 0.2324, 0.9512, 0.4292, 0.7992, 0.5033, 0.832, 0.4813, 0.8769, 0.4108, 0.8312, 0.4108, 0.8312, 0.4813, 0.8769, 0.4518, 0.9161, 0.3889, 0.8599, 0.44, 0.5933, 0.4566, 0.5831, 0.489, 0.6261, 0.453, 0.6387, 0.2324, 0.9512, 0.2358, 0.9999, 0.1885, 0.991, 0.1917, 0.9566, 0.3889, 0.8599, 0.4518, 0.9161, 0.4161, 0.9486, 0.3638, 0.8854, 0.453, 0.6387, 0.489, 0.6261, 0.5103, 0.6766, 0.4568, 0.6833])
me_sphere_inverted_geo.materials.append(mat_sphere_inverted_material)
me_sphere_inverted_geo.use_remesh_preserve_volume = False
me_sphere_inverted_geo.use_remesh_preserve_attributes = False
me_sphere_inverted_geo.use_mirror_vertex_groups = False
me_sphere_inverted_geo.update()

# ---- objects
ob_sphere_inverted = bpy.data.objects.new('sphere-inverted', me_sphere_inverted_geo)

# ---- transforms, parenting, visibility, modifiers, constraints
ob_sphere_inverted.location = (0.0, 0.0, 0.0)
ob_sphere_inverted.lineart.crease_threshold = 0.0

# ---- collection membership
col_collection_1.objects.link(ob_sphere_inverted)

# ---- scene / render settings (as saved in the file)
scene.frame_start = 1; scene.frame_end = 250; scene.frame_set(1)
scene.render.engine = 'BLENDER_EEVEE_NEXT'
scene.render.resolution_percentage = 50
scene.render.dither_intensity = 0.0
scene.cycles.use_denoising = False
scene.cycles.samples = 128
scene.cycles.sampling_pattern = 'TABULATED_SOBOL'
scene.cycles.use_adaptive_sampling = False
scene.cycles.use_light_tree = False
scene.cycles.blur_glossy = 0.0
scene.cycles.sample_clamp_indirect = 0.0
scene.view_settings.view_transform = 'Standard'
bpy.context.view_layer.update()

# ---- added for rendering (the .blend has no active camera and no usable light): camera, sun
cam_auto = bpy.data.cameras.new('AutoCamera')
cam_auto.lens = 50.0
cam_auto.sensor_width = 36.0
cam_auto.clip_end = 1124.98
ob_auto_camera = bpy.data.objects.new('AutoCamera', cam_auto)
scene.collection.objects.link(ob_auto_camera)
ob_auto_camera.location = (64.1014, -76.9218, 51.2812)
ob_auto_camera.rotation_euler = (1.09748, -7.21219e-08, 0.694738)
scene.camera = ob_auto_camera
light_auto_sun = bpy.data.lights.new('AutoSun', 'SUN')
light_auto_sun.energy = 3.0
light_auto_sun.angle = 0.0523599
ob_auto_sun = bpy.data.objects.new('AutoSun', light_auto_sun)
scene.collection.objects.link(ob_auto_sun)
ob_auto_sun.rotation_euler = (0.872665, 0.174533, 0.523599)
bpy.context.view_layer.update()

